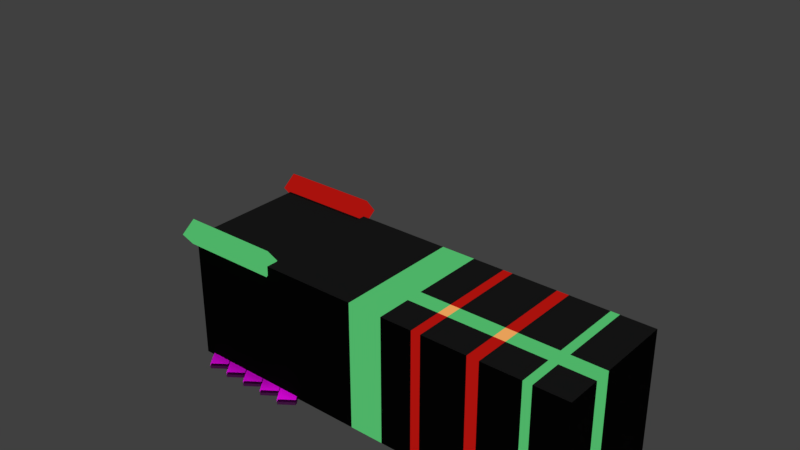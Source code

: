 # Source: room.blend  (saved by Blender 2.79.0; exported with 4.5.12 LTS)
import bpy
from mathutils import Matrix  # noqa: F401  (used for matrix-valued properties, if any)

bpy.ops.wm.read_factory_settings(use_empty=True)
scene = bpy.context.scene
scene.name = 'Scene'

# ---- collections
col_collection_1 = bpy.data.collections.new('Collection 1'); scene.collection.children.link(col_collection_1)
col_collection_2 = bpy.data.collections.new('Collection 2'); scene.collection.children.link(col_collection_2)
col_collection_2.hide_render = True
col_collection_2.hide_viewport = True

# ---- images (referenced by path relative to the original .blend; pixels are not part of the script)
import os
ASSET_DIR = os.environ.get("B2B_ASSET_DIR", "")  # directory of the original .blend (textures are referenced by path, not embedded)
HERE = os.path.dirname(os.path.abspath(__file__))  # packed textures are extracted next to this script under _unpacked/

def load_image(name, relpath, width, height, colorspace="sRGB"):
    """Load a texture the original file referenced (path relative to the .blend, or extracted next to this script)."""
    p = next((c for c in (os.path.join(HERE, relpath), os.path.join(ASSET_DIR, relpath)) if relpath and os.path.exists(c)), "")
    if p:
        img = bpy.data.images.load(p, check_existing=True)
        img.name = name
    else:  # same state as the original file: an image datablock whose file is absent (Cycles renders it pink)
        img = bpy.data.images.new(name, width, height)
        img.source = "FILE"
        img.filepath = "//" + (relpath or name)
    img.colorspace_settings.name = colorspace
    return img
img_wood_plank_007_rough_jpg = load_image('Wood_plank_007_ROUGH.jpg', 'Wood_plank_007_ROUGH.jpg', 1024, 1024, 'Non-Color')
img_wood_plank_007_norm_jpg = load_image('Wood_plank_007_NORM.jpg', 'Wood_plank_007_NORM.jpg', 1024, 1024, 'Non-Color')
img_wood_plank_007_color_jpg = load_image('Wood_plank_007_COLOR.jpg', 'Wood_plank_007_COLOR.jpg', 1024, 1024, 'sRGB')

# ---- materials (node trees are filled in below, after node groups)
mat_material_006 = bpy.data.materials.new('Material.006')
mat_material_006.alpha_threshold = 0.0
mat_material_006.roughness = 0.5
mat_material_004 = bpy.data.materials.new('Material.004')
mat_material_004.alpha_threshold = 0.0
mat_material_004.roughness = 0.5
mat_material_003 = bpy.data.materials.new('Material.003')
mat_material_003.alpha_threshold = 0.0
mat_material_003.roughness = 0.5
mat_material_001 = bpy.data.materials.new('Material.001')
mat_material_001.alpha_threshold = 0.0
mat_material_001.roughness = 0.5
mat_material = bpy.data.materials.new('Material')
mat_material.alpha_threshold = 0.0
mat_material.roughness = 0.5
mat_material_005 = bpy.data.materials.new('Material.005')
mat_material_005.alpha_threshold = 0.0
mat_material_005.roughness = 0.5

# ---- material node trees
mat_material_006.use_nodes = True; mat_material_006.node_tree.nodes.clear()
_N = mat_material_006.node_tree.nodes; _L = mat_material_006.node_tree.links
n0 = _N.new('ShaderNodeBsdfPrincipled'); n0.name = 'Principled BSDF'; n0.location = (6, 392)
n0.width = 150
n0.subsurface_method = 'BURLEY'
n0.inputs[3].default_value = 1.45
n0.inputs[9].default_value = (1.0, 1.0, 1.0)
n1 = _N.new('ShaderNodeTexImage'); n1.name = 'Image Texture.001'; n1.location = (-448, 140)
n1.width = 140
n1.image = img_wood_plank_007_rough_jpg
n2 = _N.new('ShaderNodeTexImage'); n2.name = 'Image Texture.002'; n2.location = (-464, -138)
n2.width = 140
n2.image = img_wood_plank_007_norm_jpg
n3 = _N.new('ShaderNodeNormalMap'); n3.name = 'Normal Map.001'; n3.location = (-1109, 84)
n3.inputs[0].default_value = 1.5
n4 = _N.new('ShaderNodeNormalMap'); n4.name = 'Normal Map.002'; n4.location = (-1109, 84)
n4.inputs[0].default_value = 1.5
n5 = _N.new('ShaderNodeNormalMap'); n5.name = 'Normal Map.003'; n5.location = (-1109, 84)
n5.inputs[0].default_value = 1.5
n6 = _N.new('ShaderNodeNormalMap'); n6.name = 'Normal Map'; n6.location = (-209, -75)
n7 = _N.new('ShaderNodeOutputMaterial'); n7.name = 'Material Output'; n7.location = (617, 343)
n8 = _N.new('ShaderNodeTexImage'); n8.name = 'Image Texture'; n8.location = (-331, 403)
n8.width = 140
n8.image = img_wood_plank_007_color_jpg
n9 = _N.new('ShaderNodeTexImage'); n9.name = 'Image Texture.003'; n9.location = (170, 152)
n9.width = 140
n9.image = img_wood_plank_007_color_jpg
n10 = _N.new('ShaderNodeEmission'); n10.name = 'Emission'; n10.location = (343, 159)
n11 = _N.new('ShaderNodeMixShader'); n11.name = 'Mix Shader'; n11.location = (407, 394)
n11.inputs[0].default_value = 0.3
_L.new(n1.outputs[0], n0.inputs[2])
_L.new(n2.outputs[0], n6.inputs[1])
_L.new(n6.outputs[0], n0.inputs[5])
_L.new(n8.outputs[0], n0.inputs[0])
_L.new(n9.outputs[0], n10.inputs[0])
_L.new(n0.outputs[0], n7.inputs[0])
n7.is_active_output = True
mat_material_004.use_nodes = True; mat_material_004.node_tree.nodes.clear()
_N = mat_material_004.node_tree.nodes; _L = mat_material_004.node_tree.links
n0 = _N.new('ShaderNodeOutputMaterial'); n0.name = 'Material Output'; n0.location = (300, 300)
n1 = _N.new('ShaderNodeEmission'); n1.name = 'Emission'; n1.location = (10, 300)
n1.inputs[0].default_value = (0.3931, 0.005906, 0.004167, 1.0)
_L.new(n1.outputs[0], n0.inputs[0])
n0.is_active_output = True
mat_material_003.use_nodes = True; mat_material_003.node_tree.nodes.clear()
_N = mat_material_003.node_tree.nodes; _L = mat_material_003.node_tree.links
n0 = _N.new('ShaderNodeOutputMaterial'); n0.name = 'Material Output'; n0.location = (300, 300)
n1 = _N.new('ShaderNodeEmission'); n1.name = 'Emission'; n1.location = (10, 300)
n1.inputs[0].default_value = (0.07524, 0.448, 0.135, 1.0)
_L.new(n1.outputs[0], n0.inputs[0])
n0.is_active_output = True
mat_material_001.use_nodes = True; mat_material_001.node_tree.nodes.clear()
_N = mat_material_001.node_tree.nodes; _L = mat_material_001.node_tree.links
n0 = _N.new('ShaderNodeOutputMaterial'); n0.name = 'Material Output'; n0.location = (300, 300)
n1 = _N.new('ShaderNodeBsdfDiffuse'); n1.name = 'Diffuse BSDF'; n1.location = (10, 300)
n1.inputs[0].default_value = (0.01044, 0.01044, 0.01044, 1.0)
n1.inputs[1].default_value = 0.5
_L.new(n1.outputs[0], n0.inputs[0])
n0.is_active_output = True
mat_material.use_nodes = True; mat_material.node_tree.nodes.clear()
_N = mat_material.node_tree.nodes; _L = mat_material.node_tree.links
n0 = _N.new('ShaderNodeOutputMaterial'); n0.name = 'Material Output'; n0.location = (300, 300)
n1 = _N.new('ShaderNodeBsdfGlass'); n1.name = 'Glass BSDF'; n1.location = (23, 313)
n1.distribution = 'BECKMANN'
n1.inputs[1].default_value = 0.4377
n1.inputs[2].default_value = 1.45
_L.new(n1.outputs[0], n0.inputs[0])
n0.is_active_output = True
mat_material_005.use_nodes = True; mat_material_005.node_tree.nodes.clear()
_N = mat_material_005.node_tree.nodes; _L = mat_material_005.node_tree.links
n0 = _N.new('ShaderNodeOutputMaterial'); n0.name = 'Material Output'; n0.location = (300, 300)
n1 = _N.new('ShaderNodeEmission'); n1.name = 'Emission'; n1.location = (10, 300)
n1.inputs[0].default_value = (0.8, 0.3505, 0.09973, 1.0)
_L.new(n1.outputs[0], n0.inputs[0])
n0.is_active_output = True

# ---- world
world_world = bpy.data.worlds.new('World'); scene.world = world_world
world_world.color = (0.05088, 0.05088, 0.05088)
world_world.use_sun_shadow = False
world_world.sun_shadow_jitter_overblur = 0.0
world_world.cycles.sampling_method = 'MANUAL'

# ---- lights
light_hemi = bpy.data.lights.new('Hemi', 'SUN')
light_hemi.transmission_factor = 0.0
light_hemi.use_shadow = False
light_hemi.angle = 0.1993
light_hemi.energy = 1.0
light_hemi.shadow_buffer_clip_start = 0.5
light_hemi.shadow_soft_size = 0.1
light_hemi.shadow_cascade_max_distance = 1000.0
light_hemi.cycles.max_bounces = 874
light_sun = bpy.data.lights.new('Sun', 'SUN')
light_sun.transmission_factor = 0.0
light_sun.angle = 0.1993
light_sun.energy = 1.0
light_sun.shadow_buffer_clip_start = 0.5
light_sun.shadow_soft_size = 0.1
light_sun.shadow_cascade_max_distance = 1000.0

# ---- meshes
me_cube_017 = bpy.data.meshes.new('Cube.017')
me_cube_017.from_pydata([(-1.0, -1.0, -1.0), (-1.0, -1.0, 1.0), (-1.0, 1.0, -1.0), (-1.0, 1.0, 1.0), (1.0, -1.0, -1.0), (1.0, -1.0, 1.0), (1.0, 1.0, -1.0), (1.0, 1.0, 1.0)], [], [(0, 1, 3, 2), (2, 3, 7, 6), (6, 7, 5, 4), (4, 5, 1, 0), (2, 6, 4, 0), (7, 3, 1, 5)])
_uv = me_cube_017.uv_layers.new(name='UVMap')
_uv.uv.foreach_set('vector', [0.3333, 0.6667, 1.291e-07, 0.6667, 0.0, 0.3333, 0.3333, 0.3333, 0.3333, 0.3333, 0.3333, 1.291e-07, 0.6667, 0.0, 0.6667, 0.3333, 0.6667, 0.3333, 0.6667, 0.6667, 0.3333, 0.6667, 0.3333, 0.3333, 1.291e-07, 0.3333, 0.0, 1.291e-07, 0.3333, 0.0, 0.3333, 0.3333, 0.6667, 0.3333, 0.6667, 0.0, 1.0, 2.98e-08, 1.0, 0.3333, 0.3333, 1.0, 6.954e-08, 1.0, 0.0, 0.6667, 0.3333, 0.6667])
me_cube_017.materials.append(mat_material_006)
me_cube_017.use_remesh_preserve_volume = False
me_cube_017.use_remesh_preserve_attributes = False
me_cube_017.use_mirror_vertex_groups = False
me_cube_017.update()
me_cube_016 = bpy.data.meshes.new('Cube.016')
me_cube_016.from_pydata([(-1.0, -1.0, -1.0), (-1.0, -1.0, 1.0), (-1.0, 1.0, -1.0), (-1.0, 1.0, 1.0), (1.0, -1.0, -1.0), (1.0, -1.0, 1.0), (1.0, 1.0, -1.0), (1.0, 1.0, 1.0)], [], [(0, 1, 3, 2), (2, 3, 7, 6), (6, 7, 5, 4), (4, 5, 1, 0), (2, 6, 4, 0), (7, 3, 1, 5)])
_uv = me_cube_016.uv_layers.new(name='UVMap')
_uv.uv.foreach_set('vector', [0.3333, 0.6667, 1.291e-07, 0.6667, 0.0, 0.3333, 0.3333, 0.3333, 0.3333, 0.3333, 0.3333, 1.291e-07, 0.6667, 0.0, 0.6667, 0.3333, 0.6667, 0.3333, 0.6667, 0.6667, 0.3333, 0.6667, 0.3333, 0.3333, 1.291e-07, 0.3333, 0.0, 1.291e-07, 0.3333, 0.0, 0.3333, 0.3333, 0.6667, 0.3333, 0.6667, 0.0, 1.0, 2.98e-08, 1.0, 0.3333, 0.3333, 1.0, 6.954e-08, 1.0, 0.0, 0.6667, 0.3333, 0.6667])
me_cube_016.materials.append(mat_material_006)
me_cube_016.use_remesh_preserve_volume = False
me_cube_016.use_remesh_preserve_attributes = False
me_cube_016.use_mirror_vertex_groups = False
me_cube_016.update()
me_cube_015 = bpy.data.meshes.new('Cube.015')
me_cube_015.from_pydata([(-1.0, -1.0, -1.0), (-1.0, -1.0, 1.0), (-1.0, 1.0, -1.0), (-1.0, 1.0, 1.0), (1.0, -1.0, -1.0), (1.0, -1.0, 1.0), (1.0, 1.0, -1.0), (1.0, 1.0, 1.0)], [], [(0, 1, 3, 2), (2, 3, 7, 6), (6, 7, 5, 4), (4, 5, 1, 0), (2, 6, 4, 0), (7, 3, 1, 5)])
_uv = me_cube_015.uv_layers.new(name='UVMap')
_uv.uv.foreach_set('vector', [0.3333, 0.6667, 1.291e-07, 0.6667, 0.0, 0.3333, 0.3333, 0.3333, 0.3333, 0.3333, 0.3333, 1.291e-07, 0.6667, 0.0, 0.6667, 0.3333, 0.6667, 0.3333, 0.6667, 0.6667, 0.3333, 0.6667, 0.3333, 0.3333, 1.291e-07, 0.3333, 0.0, 1.291e-07, 0.3333, 0.0, 0.3333, 0.3333, 0.6667, 0.3333, 0.6667, 0.0, 1.0, 2.98e-08, 1.0, 0.3333, 0.3333, 1.0, 6.954e-08, 1.0, 0.0, 0.6667, 0.3333, 0.6667])
me_cube_015.materials.append(mat_material_006)
me_cube_015.use_remesh_preserve_volume = False
me_cube_015.use_remesh_preserve_attributes = False
me_cube_015.use_mirror_vertex_groups = False
me_cube_015.update()
me_cube_014 = bpy.data.meshes.new('Cube.014')
me_cube_014.from_pydata([(-1.0, -1.0, -1.0), (-1.0, -1.0, 1.0), (-1.0, 1.0, -1.0), (-1.0, 1.0, 1.0), (1.0, -1.0, -1.0), (1.0, -1.0, 1.0), (1.0, 1.0, -1.0), (1.0, 1.0, 1.0)], [], [(0, 1, 3, 2), (2, 3, 7, 6), (6, 7, 5, 4), (4, 5, 1, 0), (2, 6, 4, 0), (7, 3, 1, 5)])
_uv = me_cube_014.uv_layers.new(name='UVMap')
_uv.uv.foreach_set('vector', [0.3333, 0.6667, 1.291e-07, 0.6667, 0.0, 0.3333, 0.3333, 0.3333, 0.3333, 0.3333, 0.3333, 1.291e-07, 0.6667, 0.0, 0.6667, 0.3333, 0.6667, 0.3333, 0.6667, 0.6667, 0.3333, 0.6667, 0.3333, 0.3333, 1.291e-07, 0.3333, 0.0, 1.291e-07, 0.3333, 0.0, 0.3333, 0.3333, 0.6667, 0.3333, 0.6667, 0.0, 1.0, 2.98e-08, 1.0, 0.3333, 0.3333, 1.0, 6.954e-08, 1.0, 0.0, 0.6667, 0.3333, 0.6667])
me_cube_014.materials.append(mat_material_006)
me_cube_014.use_remesh_preserve_volume = False
me_cube_014.use_remesh_preserve_attributes = False
me_cube_014.use_mirror_vertex_groups = False
me_cube_014.update()
me_cube_013 = bpy.data.meshes.new('Cube.013')
me_cube_013.from_pydata([(-1.0, -1.0, -1.0), (-1.0, -1.0, 1.0), (-1.0, 1.0, -1.0), (-1.0, 1.0, 1.0), (1.0, -1.0, -1.0), (1.0, -1.0, 1.0), (1.0, 1.0, -1.0), (1.0, 1.0, 1.0)], [], [(0, 1, 3, 2), (2, 3, 7, 6), (6, 7, 5, 4), (4, 5, 1, 0), (2, 6, 4, 0), (7, 3, 1, 5)])
_uv = me_cube_013.uv_layers.new(name='UVMap')
_uv.uv.foreach_set('vector', [0.3333, 0.6667, 1.291e-07, 0.6667, 0.0, 0.3333, 0.3333, 0.3333, 0.3333, 0.3333, 0.3333, 1.291e-07, 0.6667, 0.0, 0.6667, 0.3333, 0.6667, 0.3333, 0.6667, 0.6667, 0.3333, 0.6667, 0.3333, 0.3333, 1.291e-07, 0.3333, 0.0, 1.291e-07, 0.3333, 0.0, 0.3333, 0.3333, 0.6667, 0.3333, 0.6667, 0.0, 1.0, 2.98e-08, 1.0, 0.3333, 0.3333, 1.0, 6.954e-08, 1.0, 0.0, 0.6667, 0.3333, 0.6667])
me_cube_013.materials.append(mat_material_006)
me_cube_013.use_remesh_preserve_volume = False
me_cube_013.use_remesh_preserve_attributes = False
me_cube_013.use_mirror_vertex_groups = False
me_cube_013.update()
me_cube_012 = bpy.data.meshes.new('Cube.012')
me_cube_012.from_pydata([(-1.0, -1.0, -1.0), (-1.0, -1.0, 1.0), (-1.0, 1.0, -1.0), (-1.0, 1.0, 1.0), (1.0, -1.0, -1.0), (1.0, -1.0, 1.0), (1.0, 1.0, -1.0), (1.0, 1.0, 1.0)], [], [(0, 1, 3, 2), (2, 3, 7, 6), (6, 7, 5, 4), (4, 5, 1, 0), (2, 6, 4, 0), (7, 3, 1, 5)])
_uv = me_cube_012.uv_layers.new(name='UVMap')
_uv.uv.foreach_set('vector', [0.3333, 0.6667, 1.291e-07, 0.6667, 0.0, 0.3333, 0.3333, 0.3333, 0.3333, 0.3333, 0.3333, 1.291e-07, 0.6667, 0.0, 0.6667, 0.3333, 0.6667, 0.3333, 0.6667, 0.6667, 0.3333, 0.6667, 0.3333, 0.3333, 1.291e-07, 0.3333, 0.0, 1.291e-07, 0.3333, 0.0, 0.3333, 0.3333, 0.6667, 0.3333, 0.6667, 0.0, 1.0, 2.98e-08, 1.0, 0.3333, 0.3333, 1.0, 6.954e-08, 1.0, 0.0, 0.6667, 0.3333, 0.6667])
me_cube_012.materials.append(mat_material_006)
me_cube_012.use_remesh_preserve_volume = False
me_cube_012.use_remesh_preserve_attributes = False
me_cube_012.use_mirror_vertex_groups = False
me_cube_012.update()
me_cube_011 = bpy.data.meshes.new('Cube.011')
me_cube_011.from_pydata([(-1.0, -1.0, -1.0), (-1.0, -1.0, 1.0), (-1.0, 1.0, -1.0), (-1.0, 1.0, 1.0), (1.0, -1.0, -1.0), (1.0, -1.0, 1.0), (1.0, 1.0, -1.0), (1.0, 1.0, 1.0)], [], [(0, 1, 3, 2), (2, 3, 7, 6), (6, 7, 5, 4), (4, 5, 1, 0), (2, 6, 4, 0), (7, 3, 1, 5)])
_uv = me_cube_011.uv_layers.new(name='UVMap')
_uv.uv.foreach_set('vector', [0.3333, 0.6667, 1.291e-07, 0.6667, 0.0, 0.3333, 0.3333, 0.3333, 0.3333, 0.3333, 0.3333, 1.291e-07, 0.6667, 0.0, 0.6667, 0.3333, 0.6667, 0.3333, 0.6667, 0.6667, 0.3333, 0.6667, 0.3333, 0.3333, 1.291e-07, 0.3333, 0.0, 1.291e-07, 0.3333, 0.0, 0.3333, 0.3333, 0.6667, 0.3333, 0.6667, 0.0, 1.0, 2.98e-08, 1.0, 0.3333, 0.3333, 1.0, 6.954e-08, 1.0, 0.0, 0.6667, 0.3333, 0.6667])
me_cube_011.materials.append(mat_material_006)
me_cube_011.use_remesh_preserve_volume = False
me_cube_011.use_remesh_preserve_attributes = False
me_cube_011.use_mirror_vertex_groups = False
me_cube_011.update()
me_cube_009 = bpy.data.meshes.new('Cube.009')
me_cube_009.from_pydata([(-1.0, -1.0, -1.0), (-1.0, -1.0, 1.0), (-1.0, 1.0, -1.0), (-1.0, 1.0, 1.0), (1.0, -1.0, -1.0), (1.0, -1.0, 1.0), (1.0, 1.0, -1.0), (1.0, 1.0, 1.0)], [], [(0, 1, 3, 2), (2, 3, 7, 6), (6, 7, 5, 4), (4, 5, 1, 0), (2, 6, 4, 0), (7, 3, 1, 5)])
me_cube_009.materials.append(mat_material_004)
me_cube_009.use_remesh_preserve_volume = False
me_cube_009.use_remesh_preserve_attributes = False
me_cube_009.use_mirror_vertex_groups = False
me_cube_009.update()
me_cube_008 = bpy.data.meshes.new('Cube.008')
me_cube_008.from_pydata([(-1.0, -1.0, -1.0), (-1.0, -1.0, 1.0), (-1.0, 1.0, -1.0), (-1.0, 1.0, 1.0), (1.0, -1.0, -1.0), (1.0, -1.0, 1.0), (1.0, 1.0, -1.0), (1.0, 1.0, 1.0)], [], [(0, 1, 3, 2), (2, 3, 7, 6), (6, 7, 5, 4), (4, 5, 1, 0), (2, 6, 4, 0), (7, 3, 1, 5)])
me_cube_008.materials.append(mat_material_003)
me_cube_008.use_remesh_preserve_volume = False
me_cube_008.use_remesh_preserve_attributes = False
me_cube_008.use_mirror_vertex_groups = False
me_cube_008.update()
me_cube_007 = bpy.data.meshes.new('Cube.007')
me_cube_007.from_pydata([(-1.0, -1.0, -1.0), (-1.0, -1.0, 1.0), (-1.0, 1.0, -1.0), (-1.0, 1.0, 1.0), (1.0, -1.0, -1.0), (1.0, -1.0, 1.0), (1.0, 1.0, -1.0), (1.0, 1.0, 1.0)], [], [(0, 1, 3, 2), (2, 3, 7, 6), (6, 7, 5, 4), (4, 5, 1, 0), (2, 6, 4, 0), (7, 3, 1, 5)])
_uv = me_cube_007.uv_layers.new(name='UVMap')
_uv.uv.foreach_set('vector', [0.3333, 0.6667, 1.291e-07, 0.6667, 0.0, 0.3333, 0.3333, 0.3333, 0.3333, 0.3333, 0.3333, 1.291e-07, 0.6667, 0.0, 0.6667, 0.3333, 0.6667, 0.3333, 0.6667, 0.6667, 0.3333, 0.6667, 0.3333, 0.3333, 1.291e-07, 0.3333, 0.0, 1.291e-07, 0.3333, 0.0, 0.3333, 0.3333, 0.6667, 0.3333, 0.6667, 0.0, 1.0, 2.98e-08, 1.0, 0.3333, 0.3333, 1.0, 6.954e-08, 1.0, 0.0, 0.6667, 0.3333, 0.6667])
me_cube_007.materials.append(mat_material_006)
me_cube_007.use_remesh_preserve_volume = False
me_cube_007.use_remesh_preserve_attributes = False
me_cube_007.use_mirror_vertex_groups = False
me_cube_007.update()
me_cube_006 = bpy.data.meshes.new('Cube.006')
me_cube_006.from_pydata([(-1.0, -1.0, -1.0), (-1.0, -1.0, 1.0), (-1.0, 1.0, -1.0), (-1.0, 1.0, 1.0), (1.0, -1.0, -1.0), (1.0, -1.0, 1.0), (1.0, 1.0, -1.0), (1.0, 1.0, 1.0)], [], [(0, 1, 3, 2), (2, 3, 7, 6), (6, 7, 5, 4), (4, 5, 1, 0), (2, 6, 4, 0), (7, 3, 1, 5)])
_uv = me_cube_006.uv_layers.new(name='UVMap')
_uv.uv.foreach_set('vector', [0.3333, 0.6667, 1.291e-07, 0.6667, 0.0, 0.3333, 0.3333, 0.3333, 0.3333, 0.3333, 0.3333, 1.291e-07, 0.6667, 0.0, 0.6667, 0.3333, 0.6667, 0.3333, 0.6667, 0.6667, 0.3333, 0.6667, 0.3333, 0.3333, 1.291e-07, 0.3333, 0.0, 1.291e-07, 0.3333, 0.0, 0.3333, 0.3333, 0.6667, 0.3333, 0.6667, 0.0, 1.0, 2.98e-08, 1.0, 0.3333, 0.3333, 1.0, 6.954e-08, 1.0, 0.0, 0.6667, 0.3333, 0.6667])
me_cube_006.materials.append(mat_material_006)
me_cube_006.use_remesh_preserve_volume = False
me_cube_006.use_remesh_preserve_attributes = False
me_cube_006.use_mirror_vertex_groups = False
me_cube_006.update()
me_cube_005 = bpy.data.meshes.new('Cube.005')
me_cube_005.from_pydata([(-1.0, -1.0, -1.0), (-1.0, -1.0, 1.0), (-1.0, 1.0, -1.0), (-1.0, 1.0, 1.0), (1.0, -1.0, -1.0), (1.0, -1.0, 1.0), (1.0, 1.0, -1.0), (1.0, 1.0, 1.0)], [], [(0, 1, 3, 2), (2, 3, 7, 6), (6, 7, 5, 4), (4, 5, 1, 0), (2, 6, 4, 0), (7, 3, 1, 5)])
_uv = me_cube_005.uv_layers.new(name='UVMap')
_uv.uv.foreach_set('vector', [0.3333, 0.6667, 1.291e-07, 0.6667, 0.0, 0.3333, 0.3333, 0.3333, 0.3333, 0.3333, 0.3333, 1.291e-07, 0.6667, 0.0, 0.6667, 0.3333, 0.6667, 0.3333, 0.6667, 0.6667, 0.3333, 0.6667, 0.3333, 0.3333, 1.291e-07, 0.3333, 0.0, 1.291e-07, 0.3333, 0.0, 0.3333, 0.3333, 0.6667, 0.3333, 0.6667, 0.0, 1.0, 2.98e-08, 1.0, 0.3333, 0.3333, 1.0, 6.954e-08, 1.0, 0.0, 0.6667, 0.3333, 0.6667])
me_cube_005.materials.append(mat_material_006)
me_cube_005.use_remesh_preserve_volume = False
me_cube_005.use_remesh_preserve_attributes = False
me_cube_005.use_mirror_vertex_groups = False
me_cube_005.update()
me_cube_004 = bpy.data.meshes.new('Cube.004')
me_cube_004.from_pydata([(-1.0, -1.0, -1.0), (-1.0, -1.0, 1.0), (-1.0, 1.0, -1.0), (-1.0, 1.0, 1.0), (1.0, -1.0, -1.0), (1.0, -1.0, 1.0), (1.0, 1.0, -1.0), (1.0, 1.0, 1.0)], [], [(0, 1, 3, 2), (2, 3, 7, 6), (6, 7, 5, 4), (4, 5, 1, 0), (2, 6, 4, 0), (7, 3, 1, 5)])
_uv = me_cube_004.uv_layers.new(name='UVMap')
_uv.uv.foreach_set('vector', [0.3333, 0.6667, 1.291e-07, 0.6667, 0.0, 0.3333, 0.3333, 0.3333, 0.3333, 0.3333, 0.3333, 1.291e-07, 0.6667, 0.0, 0.6667, 0.3333, 0.6667, 0.3333, 0.6667, 0.6667, 0.3333, 0.6667, 0.3333, 0.3333, 1.291e-07, 0.3333, 0.0, 1.291e-07, 0.3333, 0.0, 0.3333, 0.3333, 0.6667, 0.3333, 0.6667, 0.0, 1.0, 2.98e-08, 1.0, 0.3333, 0.3333, 1.0, 6.954e-08, 1.0, 0.0, 0.6667, 0.3333, 0.6667])
me_cube_004.materials.append(mat_material_006)
me_cube_004.use_remesh_preserve_volume = False
me_cube_004.use_remesh_preserve_attributes = False
me_cube_004.use_mirror_vertex_groups = False
me_cube_004.update()
me_cube_003 = bpy.data.meshes.new('Cube.003')
me_cube_003.from_pydata([(-1.0, -1.0, -1.0), (-1.0, -1.0, 1.0), (-1.0, 1.0, -1.0), (-1.0, 1.0, 1.0), (1.0, -1.0, -1.0), (1.0, -1.0, 1.0), (1.0, 1.0, -1.0), (1.0, 1.0, 1.0)], [], [(0, 1, 3, 2), (2, 3, 7, 6), (6, 7, 5, 4), (4, 5, 1, 0), (2, 6, 4, 0), (7, 3, 1, 5)])
_uv = me_cube_003.uv_layers.new(name='UVMap')
_uv.uv.foreach_set('vector', [0.3333, 0.6667, 1.291e-07, 0.6667, 0.0, 0.3333, 0.3333, 0.3333, 0.3333, 0.3333, 0.3333, 1.291e-07, 0.6667, 0.0, 0.6667, 0.3333, 0.6667, 0.3333, 0.6667, 0.6667, 0.3333, 0.6667, 0.3333, 0.3333, 1.291e-07, 0.3333, 0.0, 1.291e-07, 0.3333, 0.0, 0.3333, 0.3333, 0.6667, 0.3333, 0.6667, 0.0, 1.0, 2.98e-08, 1.0, 0.3333, 0.3333, 1.0, 6.954e-08, 1.0, 0.0, 0.6667, 0.3333, 0.6667])
me_cube_003.materials.append(mat_material_006)
me_cube_003.use_remesh_preserve_volume = False
me_cube_003.use_remesh_preserve_attributes = False
me_cube_003.use_mirror_vertex_groups = False
me_cube_003.update()
me_cube_002 = bpy.data.meshes.new('Cube.002')
me_cube_002.from_pydata([(-1.0, -1.0, -1.0), (-1.0, -1.0, 1.0), (-1.0, 1.0, -1.0), (-1.0, 1.0, 1.0), (1.0, -1.0, -1.0), (1.0, -1.0, 1.0), (1.0, 1.0, -1.0), (1.0, 1.0, 1.0)], [], [(0, 1, 3, 2), (2, 3, 7, 6), (6, 7, 5, 4), (4, 5, 1, 0), (2, 6, 4, 0), (7, 3, 1, 5)])
_uv = me_cube_002.uv_layers.new(name='UVMap')
_uv.uv.foreach_set('vector', [0.3333, 0.6667, 1.291e-07, 0.6667, 0.0, 0.3333, 0.3333, 0.3333, 0.3333, 0.3333, 0.3333, 1.291e-07, 0.6667, 0.0, 0.6667, 0.3333, 0.6667, 0.3333, 0.6667, 0.6667, 0.3333, 0.6667, 0.3333, 0.3333, 1.291e-07, 0.3333, 0.0, 1.291e-07, 0.3333, 0.0, 0.3333, 0.3333, 0.6667, 0.3333, 0.6667, 0.0, 1.0, 2.98e-08, 1.0, 0.3333, 0.3333, 1.0, 6.954e-08, 1.0, 0.0, 0.6667, 0.3333, 0.6667])
me_cube_002.materials.append(mat_material_006)
me_cube_002.use_remesh_preserve_volume = False
me_cube_002.use_remesh_preserve_attributes = False
me_cube_002.use_mirror_vertex_groups = False
me_cube_002.update()
me_cube = bpy.data.meshes.new('Cube')
me_cube.from_pydata([(-1.0, -1.0, -1.0), (-1.0, -1.0, 1.0), (-1.0, 1.0, -1.0), (-1.0, 1.0, 1.0), (1.0, -1.0, -1.0), (1.0, -1.0, 1.0), (1.0, 1.0, -1.0), (1.0, 1.0, 1.0)], [], [(0, 1, 3, 2), (2, 3, 7, 6), (6, 7, 5, 4), (4, 5, 1, 0), (2, 6, 4, 0), (7, 3, 1, 5)])
_uv = me_cube.uv_layers.new(name='UVMap')
_uv.uv.foreach_set('vector', [0.3333, 0.6667, 1.291e-07, 0.6667, 0.0, 0.3333, 0.3333, 0.3333, 0.3333, 0.3333, 0.3333, 1.291e-07, 0.6667, 0.0, 0.6667, 0.3333, 0.6667, 0.3333, 0.6667, 0.6667, 0.3333, 0.6667, 0.3333, 0.3333, 1.291e-07, 0.3333, 0.0, 1.291e-07, 0.3333, 0.0, 0.3333, 0.3333, 0.6667, 0.3333, 0.6667, 0.0, 1.0, 2.98e-08, 1.0, 0.3333, 0.3333, 1.0, 6.954e-08, 1.0, 0.0, 0.6667, 0.3333, 0.6667])
me_cube.materials.append(mat_material_006)
me_cube.use_remesh_preserve_volume = False
me_cube.use_remesh_preserve_attributes = False
me_cube.use_mirror_vertex_groups = False
me_cube.update()
me_cube_001 = bpy.data.meshes.new('Cube.001')
me_cube_001.from_pydata([(-1.0, -1.0, -1.0), (-1.0, -1.0, 1.0), (-1.0, 1.0, -1.0), (-1.0, 1.0, 1.0), (1.0, -1.0, -1.0), (1.0, -1.0, 1.0), (1.0, 1.0, -1.0), (1.0, 1.0, 1.0), (1.096, -1.0, -1.0), (1.096, -1.0, 1.0), (1.096, 1.0, -1.0), (1.096, 1.0, 1.0), (5.336, -1.0, -1.0), (5.336, -1.0, 1.0), (5.336, 1.0, -1.0), (5.336, 1.0, 1.0), (4.044, -1.0, -1.0), (4.044, -1.0, 1.0), (4.044, 1.0, -1.0), (4.044, 1.0, 1.0), (3.859, -1.0, -1.0), (3.859, 1.0, -1.0), (3.859, -1.0, 1.0), (3.859, 1.0, 1.0), (2.495, -1.0, -1.0), (2.495, 1.0, -1.0), (2.495, -1.0, 1.0), (2.495, 1.0, 1.0), (1.952, -1.0, -1.0), (1.952, 1.0, -1.0), (1.952, -1.0, 1.0), (1.952, 1.0, 1.0), (5.336, -0.4518, -1.0), (5.336, -0.4518, 1.0), (4.044, -0.4518, 1.0), (4.044, -0.4518, -1.0), (3.859, -0.4518, -1.0), (3.859, -0.4518, 1.0), (2.495, -0.4518, 1.0), (2.495, -0.4518, -1.0), (1.952, -0.4518, -1.0), (1.952, -0.4518, 1.0), (5.336, -0.1859, -1.0), (4.044, -0.1859, -1.0), (3.859, -0.1859, -1.0), (2.495, -0.1859, -1.0), (1.952, -0.1859, -1.0), (5.336, -0.1859, 1.0), (4.044, -0.1859, 1.0), (3.859, -0.1859, 1.0), (2.495, -0.1859, 1.0), (1.952, -0.1859, 1.0), (2.995, -1.0, 1.0), (2.995, 1.0, 1.0), (2.995, -1.0, -1.0), (2.995, 1.0, -1.0), (2.995, -0.4518, 1.0), (2.995, -0.4518, -1.0), (2.995, -0.1859, -1.0), (2.995, -0.1859, 1.0), (3.145, -1.0, 1.0), (3.145, 1.0, 1.0), (3.145, -0.4518, 1.0), (3.145, -0.4518, -1.0), (3.145, -0.1859, -1.0), (3.145, -0.1859, 1.0), (3.145, -1.0, -1.0), (3.145, 1.0, -1.0), (4.805, -1.0, 1.0), (4.805, 1.0, 1.0), (4.805, -1.0, -1.0), (4.805, 1.0, -1.0), (4.805, -0.4518, 1.0), (4.805, -0.4518, -1.0), (4.805, -0.1859, -1.0), (4.805, -0.1859, 1.0), (4.669, -1.0, -1.0), (4.669, 1.0, -1.0), (4.669, -1.0, 1.0), (4.669, 1.0, 1.0), (4.669, -0.4518, 1.0), (4.669, -0.4518, -1.0), (4.669, -0.1859, -1.0), (4.669, -0.1859, 1.0)], [], [(0, 2, 3, 1), (2, 6, 7, 3), (4, 0, 1, 5), (2, 0, 4, 6), (7, 5, 1, 3), (5, 7, 11, 9), (7, 6, 10, 11), (4, 5, 9, 8), (6, 4, 8, 10), (70, 68, 13, 12), (73, 70, 12, 32), (75, 69, 15, 47), (69, 71, 14, 15), (32, 12, 13, 33), (11, 9, 8, 10), (7, 6, 4, 5), (23, 21, 18, 19), (49, 23, 19, 48), (36, 20, 16, 35), (20, 22, 17, 16), (66, 60, 22, 20), (63, 66, 20, 36), (65, 61, 23, 49), (61, 67, 21, 23), (31, 29, 25, 27), (51, 31, 27, 50), (40, 28, 24, 39), (28, 30, 26, 24), (8, 9, 30, 28), (10, 8, 28, 40, 46, 29), (9, 11, 31, 51, 41, 30), (11, 10, 29, 31), (46, 40, 39, 45), (30, 41, 38, 26), (60, 62, 37, 22), (64, 63, 36, 44), (44, 36, 35, 43), (22, 37, 34, 17), (42, 32, 33, 47), (68, 72, 33, 13), (74, 73, 32, 42), (71, 74, 42, 14), (14, 42, 47, 15), (21, 44, 43, 18), (67, 64, 44, 21), (29, 46, 45, 25), (41, 51, 50, 38), (62, 65, 49, 37), (37, 49, 48, 34), (72, 75, 47, 33), (38, 50, 59, 56), (25, 45, 58, 55), (45, 39, 57, 58), (26, 38, 56, 52), (27, 25, 55, 53), (50, 27, 53, 59), (39, 24, 54, 57), (24, 26, 52, 54), (56, 59, 65, 62), (55, 58, 64, 67), (58, 57, 63, 64), (52, 56, 62, 60), (53, 55, 67, 61), (59, 53, 61, 65), (57, 54, 66, 63), (54, 52, 60, 66), (80, 83, 75, 72), (77, 82, 74, 71), (82, 81, 73, 74), (78, 80, 72, 68), (79, 77, 71, 69), (83, 79, 69, 75), (81, 76, 70, 73), (76, 78, 68, 70), (16, 17, 78, 76), (35, 16, 76, 81), (48, 19, 79, 83), (19, 18, 77, 79), (17, 34, 80, 78), (43, 35, 81, 82), (18, 43, 82, 77), (34, 48, 83, 80)])
me_cube_001.polygons.foreach_set('material_index', [0, 0, 0, 0, 0, 0, 0, 0, 0, 0, 0, 0, 0, 0, 1, 1, 3, 3, 3, 3, 0, 0, 0, 0, 2, 2, 2, 2, 0, 0, 0, 0, 2, 2, 0, 2, 4, 3, 2, 0, 2, 0, 0, 3, 0, 2, 2, 2, 4, 2, 2, 0, 2, 0, 0, 0, 0, 0, 4, 3, 4, 3, 3, 3, 3, 3, 2, 2, 2, 2, 2, 2, 2, 2, 0, 0, 0, 0, 0, 2, 0, 2])
_uv = me_cube_001.uv_layers.new(name='UVMap')
_uv.uv.foreach_set('vector', [0.25, 0.7601, 0.5, 0.7601, 0.5, 1.0, 0.25, 1.0, 0.5, 0.0, 0.5, 0.2399, 0.25, 0.2399, 0.25, 2.86e-08, 0.75, 0.5201, 0.75, 0.7601, 0.5, 0.7601, 0.5, 0.5201, 0.25, 0.7601, 3.576e-07, 0.7601, 2.384e-07, 0.5201, 0.25, 0.5201, 0.75, 0.5201, 1.0, 0.5201, 1.0, 0.7601, 0.75, 0.7601, 1.0, 0.5201, 0.75, 0.5201, 0.75, 0.5086, 1.0, 0.5086, 0.25, 0.2399, 0.5, 0.2399, 0.5, 0.2515, 0.25, 0.2515, 0.75, 0.5201, 0.5, 0.5201, 0.5, 0.5086, 0.75, 0.5086, 0.25, 0.5201, 2.384e-07, 0.5201, 2.235e-07, 0.5086, 0.25, 0.5086, 0.75, 0.06368, 0.5, 0.06368, 0.5, 0.0, 0.75, 0.0, 0.06852, 0.06368, 1.49e-08, 0.06368, 0.0, 1.144e-07, 0.06852, 5.72e-08, 0.8982, 0.06368, 0.75, 0.06368, 0.75, 0.0, 0.8982, 0.0, 0.25, 0.6964, 0.5, 0.6964, 0.5, 0.7601, 0.25, 0.7601, 0.25, 0.9342, 0.25, 1.0, 9.686e-08, 1.0, 5.96e-08, 0.9342, 1.0, 0.7601, 1.0, 1.0, 0.75, 1.0, 0.75, 0.7601, 0.5, 0.7601, 0.75, 0.7601, 0.75, 1.0, 0.5, 1.0, 0.25, 0.5829, 0.5, 0.5829, 0.5, 0.6051, 0.25, 0.6051, 0.8982, 0.1772, 0.75, 0.1772, 0.75, 0.155, 0.8982, 0.155, 0.06852, 0.1772, 7.451e-08, 0.1772, 5.96e-08, 0.155, 0.06852, 0.155, 0.75, 0.1772, 0.5, 0.1772, 0.5, 0.155, 0.75, 0.155, 0.75, 0.2628, 0.5, 0.2628, 0.5, 0.1772, 0.75, 0.1772, 0.06852, 0.2628, 1.192e-07, 0.2628, 7.451e-08, 0.1772, 0.06852, 0.1772, 0.8982, 0.2628, 0.75, 0.2628, 0.75, 0.1772, 0.8982, 0.1772, 0.25, 0.4973, 0.5, 0.4973, 0.5, 0.5829, 0.25, 0.5829, 0.25, 0.3542, 0.5, 0.3542, 0.5, 0.4193, 0.25, 0.4193, 0.8982, 0.4059, 0.75, 0.4059, 0.75, 0.3408, 0.8982, 0.3408, 0.06852, 0.4059, 1.937e-07, 0.4059, 1.49e-07, 0.3408, 0.06852, 0.3408, 0.75, 0.4059, 0.5, 0.4059, 0.5, 0.3408, 0.75, 0.3408, 0.75, 0.5086, 0.5, 0.5086, 0.5, 0.4059, 0.75, 0.4059, 0.25, 0.5086, 2.235e-07, 0.5086, 1.937e-07, 0.4059, 0.06852, 0.4059, 0.1018, 0.4059, 0.25, 0.4059, 1.0, 0.5086, 0.75, 0.5086, 0.75, 0.4059, 0.8982, 0.4059, 0.9315, 0.4059, 1.0, 0.4059, 0.25, 0.2515, 0.5, 0.2515, 0.5, 0.3542, 0.25, 0.3542, 0.1018, 0.4059, 0.06852, 0.4059, 0.06852, 0.3408, 0.1018, 0.3408, 1.0, 0.4059, 0.9315, 0.4059, 0.9315, 0.3408, 1.0, 0.3408, 1.0, 0.2628, 0.9315, 0.2628, 0.9315, 0.1772, 1.0, 0.1772, 0.1018, 0.2628, 0.06852, 0.2628, 0.06852, 0.1772, 0.1018, 0.1772, 0.1018, 0.1772, 0.06852, 0.1772, 0.06852, 0.155, 0.1018, 0.155, 1.0, 0.1772, 0.9315, 0.1772, 0.9315, 0.155, 1.0, 0.155, 0.25, 0.9023, 0.25, 0.9342, 5.96e-08, 0.9342, 5.96e-08, 0.9023, 1.0, 0.06368, 0.9315, 0.06368, 0.9315, 0.0, 1.0, 0.0, 0.1018, 0.06368, 0.06852, 0.06368, 0.06852, 5.72e-08, 0.1018, 5.72e-08, 0.25, 0.06368, 0.1018, 0.06368, 0.1018, 5.72e-08, 0.25, 0.0, 0.25, 0.7601, 0.25, 0.9023, 5.96e-08, 0.9023, 0.0, 0.7601, 0.25, 0.1772, 0.1018, 0.1772, 0.1018, 0.155, 0.25, 0.155, 0.25, 0.2628, 0.1018, 0.2628, 0.1018, 0.1772, 0.25, 0.1772, 0.25, 0.4059, 0.1018, 0.4059, 0.1018, 0.3408, 0.25, 0.3408, 0.9315, 0.4059, 0.8982, 0.4059, 0.8982, 0.3408, 0.9315, 0.3408, 0.9315, 0.2628, 0.8982, 0.2628, 0.8982, 0.1772, 0.9315, 0.1772, 0.9315, 0.1772, 0.8982, 0.1772, 0.8982, 0.155, 0.9315, 0.155, 0.9315, 0.06368, 0.8982, 0.06368, 0.8982, 0.0, 0.9315, 0.0, 0.9315, 0.3408, 0.8982, 0.3408, 0.8982, 0.2808, 0.9315, 0.2808, 0.25, 0.3408, 0.1018, 0.3408, 0.1018, 0.2808, 0.25, 0.2808, 0.1018, 0.3408, 0.06852, 0.3408, 0.06852, 0.2808, 0.1018, 0.2808, 1.0, 0.3408, 0.9315, 0.3408, 0.9315, 0.2808, 1.0, 0.2808, 0.25, 0.4193, 0.5, 0.4193, 0.5, 0.4792, 0.25, 0.4792, 0.8982, 0.3408, 0.75, 0.3408, 0.75, 0.2808, 0.8982, 0.2808, 0.06852, 0.3408, 1.49e-07, 0.3408, 1.192e-07, 0.2808, 0.06852, 0.2808, 0.75, 0.3408, 0.5, 0.3408, 0.5, 0.2808, 0.75, 0.2808, 0.9315, 0.2808, 0.8982, 0.2808, 0.8982, 0.2628, 0.9315, 0.2628, 0.25, 0.2808, 0.1018, 0.2808, 0.1018, 0.2628, 0.25, 0.2628, 0.1018, 0.2808, 0.06852, 0.2808, 0.06852, 0.2628, 0.1018, 0.2628, 1.0, 0.2808, 0.9315, 0.2808, 0.9315, 0.2628, 1.0, 0.2628, 0.25, 0.4792, 0.5, 0.4792, 0.5, 0.4973, 0.25, 0.4973, 0.8982, 0.2808, 0.75, 0.2808, 0.75, 0.2628, 0.8982, 0.2628, 0.06852, 0.2808, 1.192e-07, 0.2808, 1.192e-07, 0.2628, 0.06852, 0.2628, 0.75, 0.2808, 0.5, 0.2808, 0.5, 0.2628, 0.75, 0.2628, 0.9315, 0.07993, 0.8982, 0.07993, 0.8982, 0.06368, 0.9315, 0.06368, 0.25, 0.07993, 0.1018, 0.07993, 0.1018, 0.06368, 0.25, 0.06368, 0.1018, 0.07993, 0.06852, 0.07993, 0.06852, 0.06368, 0.1018, 0.06368, 1.0, 0.07993, 0.9315, 0.07993, 0.9315, 0.06368, 1.0, 0.06368, 0.25, 0.6801, 0.5, 0.6801, 0.5, 0.6964, 0.25, 0.6964, 0.8982, 0.07993, 0.75, 0.07993, 0.75, 0.06368, 0.8982, 0.06368, 0.06852, 0.07993, 2.98e-08, 0.07993, 1.49e-08, 0.06368, 0.06852, 0.06368, 0.75, 0.07993, 0.5, 0.07993, 0.5, 0.06368, 0.75, 0.06368, 0.75, 0.155, 0.5, 0.155, 0.5, 0.07993, 0.75, 0.07993, 0.06852, 0.155, 5.96e-08, 0.155, 2.98e-08, 0.07993, 0.06852, 0.07993, 0.8982, 0.155, 0.75, 0.155, 0.75, 0.07993, 0.8982, 0.07993, 0.25, 0.6051, 0.5, 0.6051, 0.5, 0.6801, 0.25, 0.6801, 1.0, 0.155, 0.9315, 0.155, 0.9315, 0.07993, 1.0, 0.07993, 0.1018, 0.155, 0.06852, 0.155, 0.06852, 0.07993, 0.1018, 0.07993, 0.25, 0.155, 0.1018, 0.155, 0.1018, 0.07993, 0.25, 0.07993, 0.9315, 0.155, 0.8982, 0.155, 0.8982, 0.07993, 0.9315, 0.07993])
me_cube_001.materials.append(mat_material_001)
me_cube_001.materials.append(mat_material)
me_cube_001.materials.append(mat_material_003)
me_cube_001.materials.append(mat_material_004)
me_cube_001.materials.append(mat_material_005)
me_cube_001.use_remesh_preserve_volume = False
me_cube_001.use_remesh_preserve_attributes = False
me_cube_001.use_mirror_vertex_groups = False
me_cube_001.update()
me_cylinder = bpy.data.meshes.new('Cylinder')
me_cylinder.from_pydata([(2.426e-08, 0.547, -0.547), (2.426e-08, 0.547, 0.547), (0.1067, 0.5365, -0.547), (0.1067, 0.5365, 0.547), (0.2093, 0.5054, -0.547), (0.2093, 0.5054, 0.547), (0.3039, 0.4548, -0.547), (0.3039, 0.4548, 0.547), (0.3868, 0.3868, -0.547), (0.3868, 0.3868, 0.547), (0.4548, 0.3039, -0.547), (0.4548, 0.3039, 0.547), (0.5054, 0.2093, -0.547), (0.5054, 0.2093, 0.547), (0.5365, 0.1067, -0.547), (0.5365, 0.1067, 0.547), (0.547, 1.856e-07, -0.547), (0.547, 1.856e-07, 0.547), (0.5365, -0.1067, -0.547), (0.5365, -0.1067, 0.547), (0.5054, -0.2093, -0.547), (0.5054, -0.2093, 0.547), (0.4548, -0.3039, -0.547), (0.4548, -0.3039, 0.547), (0.3868, -0.3868, -0.547), (0.3868, -0.3868, 0.547), (0.3039, -0.4548, -0.547), (0.3039, -0.4548, 0.547), (0.2093, -0.5054, -0.547), (0.2093, -0.5054, 0.547), (0.1067, -0.5365, -0.547), (0.1067, -0.5365, 0.547), (-1.54e-07, -0.547, -0.547), (-1.54e-07, -0.547, 0.547), (-0.1067, -0.5365, -0.547), (-0.1067, -0.5365, 0.547), (-0.2093, -0.5054, -0.547), (-0.2093, -0.5054, 0.547), (-0.3039, -0.4548, -0.547), (-0.3039, -0.4548, 0.547), (-0.3868, -0.3868, -0.547), (-0.3868, -0.3868, 0.547), (-0.4548, -0.3039, -0.547), (-0.4548, -0.3039, 0.547), (-0.5054, -0.2093, -0.547), (-0.5054, -0.2093, 0.547), (-0.5365, -0.1067, -0.547), (-0.5365, -0.1067, 0.547), (-0.547, 6.725e-07, -0.547), (-0.547, 6.725e-07, 0.547), (-0.5365, 0.1067, -0.547), (-0.5365, 0.1067, 0.547), (-0.5054, 0.2093, -0.547), (-0.5054, 0.2093, 0.547), (-0.4548, 0.3039, -0.547), (-0.4548, 0.3039, 0.547), (-0.3868, 0.3868, -0.547), (-0.3868, 0.3868, 0.547), (-0.3039, 0.4548, -0.547), (-0.3039, 0.4548, 0.547), (-0.2093, 0.5054, -0.547), (-0.2093, 0.5054, 0.547), (-0.1067, 0.5365, -0.547), (-0.1067, 0.5365, 0.547), (0.1375, 0.5163, 1.49), (0.03157, 0.533, 1.492), (0.2381, 0.4798, 1.484), (0.3296, 0.4248, 1.474), (0.4084, 0.3535, 1.46), (0.4715, 0.2686, 1.442), (0.5165, 0.1734, 1.422), (0.5417, 0.07155, 1.4), (0.546, -0.03308, 1.377), (0.5293, -0.1364, 1.353), (0.4923, -0.2346, 1.331), (0.4364, -0.3237, 1.31), (0.3637, -0.4003, 1.292), (0.2771, -0.4616, 1.277), (0.1798, -0.5051, 1.265), (0.07555, -0.5293, 1.258), (-0.03157, -0.533, 1.255), (-0.1375, -0.5163, 1.256), (-0.2381, -0.4798, 1.262), (-0.3296, -0.4248, 1.273), (-0.4084, -0.3535, 1.287), (-0.4715, -0.2686, 1.305), (-0.5165, -0.1734, 1.325), (-0.5417, -0.07155, 1.347), (-0.546, 0.03308, 1.37), (-0.5293, 0.1364, 1.393), (-0.4923, 0.2346, 1.416), (-0.4364, 0.3237, 1.436), (-0.3637, 0.4003, 1.455), (-0.2771, 0.4616, 1.47), (-0.1798, 0.5051, 1.482), (-0.07555, 0.5293, 1.489), (0.03699, 0.1385, 2.752), (-0.05736, 0.1422, 2.752), (0.1288, 0.1169, 2.756), (0.2146, 0.07813, 2.764), (0.291, 0.02381, 2.775), (0.3551, -0.04403, 2.79), (0.4044, -0.1228, 2.806), (0.4371, -0.2094, 2.825), (0.4519, -0.3005, 2.845), (0.4482, -0.3927, 2.865), (0.4262, -0.4824, 2.884), (0.3867, -0.5662, 2.903), (0.3312, -0.6408, 2.919), (0.2619, -0.7034, 2.933), (0.1814, -0.7515, 2.944), (0.09278, -0.7833, 2.952), (-0.0004765, -0.7977, 2.955), (-0.09483, -0.7939, 2.955), (-0.1866, -0.7723, 2.951), (-0.2724, -0.7335, 2.943), (-0.3488, -0.6792, 2.932), (-0.4129, -0.6114, 2.917), (-0.4622, -0.5327, 2.901), (-0.4949, -0.446, 2.882), (-0.5097, -0.3549, 2.862), (-0.506, -0.2627, 2.842), (-0.484, -0.173, 2.823), (-0.4445, -0.08921, 2.804), (-0.389, -0.01462, 2.788), (-0.3197, 0.04794, 2.774), (-0.2392, 0.09607, 2.763), (-0.1506, 0.1279, 2.756), (0.03032, 0.3415, 4.227), (-0.04148, 0.3443, 4.226), (0.1002, 0.325, 4.23), (0.1655, 0.2955, 4.236), (0.2236, 0.2542, 4.244), (0.2724, 0.2026, 4.255), (0.3099, 0.1426, 4.268), (0.3348, 0.07673, 4.282), (0.3461, 0.007352, 4.297), (0.3433, -0.06282, 4.312), (0.3265, -0.1311, 4.327), (0.2964, -0.1948, 4.341), (0.2542, -0.2516, 4.354), (0.2014, -0.2992, 4.364), (0.1402, -0.3358, 4.373), (0.07278, -0.3601, 4.378), (0.001807, -0.371, 4.381), (-0.06999, -0.3681, 4.381), (-0.1399, -0.3517, 4.378), (-0.2051, -0.3222, 4.372), (-0.2633, -0.2808, 4.363), (-0.3121, -0.2292, 4.352), (-0.3496, -0.1693, 4.34), (-0.3745, -0.1034, 4.325), (-0.3857, -0.03401, 4.311), (-0.3829, 0.03616, 4.295), (-0.3662, 0.1044, 4.28), (-0.3361, 0.1682, 4.266), (-0.2939, 0.2249, 4.254), (-0.2411, 0.2725, 4.243), (-0.1799, 0.3092, 4.235), (-0.1125, 0.3334, 4.229)], [], [(0, 1, 3, 2), (2, 3, 5, 4), (4, 5, 7, 6), (6, 7, 9, 8), (8, 9, 11, 10), (10, 11, 13, 12), (12, 13, 15, 14), (14, 15, 17, 16), (16, 17, 19, 18), (18, 19, 21, 20), (20, 21, 23, 22), (22, 23, 25, 24), (24, 25, 27, 26), (26, 27, 29, 28), (28, 29, 31, 30), (30, 31, 33, 32), (32, 33, 35, 34), (34, 35, 37, 36), (36, 37, 39, 38), (38, 39, 41, 40), (40, 41, 43, 42), (42, 43, 45, 44), (44, 45, 47, 46), (46, 47, 49, 48), (48, 49, 51, 50), (50, 51, 53, 52), (52, 53, 55, 54), (54, 55, 57, 56), (56, 57, 59, 58), (58, 59, 61, 60), (35, 33, 80, 81), (60, 61, 63, 62), (62, 63, 1, 0), (0, 2, 4, 6, 8, 10, 12, 14, 16, 18, 20, 22, 24, 26, 28, 30, 32, 34, 36, 38, 40, 42, 44, 46, 48, 50, 52, 54, 56, 58, 60, 62), (86, 85, 117, 118), (53, 51, 89, 90), (9, 7, 67, 68), (27, 25, 76, 77), (45, 43, 85, 86), (63, 61, 94, 95), (19, 17, 72, 73), (37, 35, 81, 82), (55, 53, 90, 91), (11, 9, 68, 69), (29, 27, 77, 78), (47, 45, 86, 87), (3, 1, 65, 64), (1, 63, 95, 65), (21, 19, 73, 74), (39, 37, 82, 83), (57, 55, 91, 92), (13, 11, 69, 70), (31, 29, 78, 79), (49, 47, 87, 88), (5, 3, 64, 66), (23, 21, 74, 75), (41, 39, 83, 84), (59, 57, 92, 93), (15, 13, 70, 71), (33, 31, 79, 80), (51, 49, 88, 89), (7, 5, 66, 67), (25, 23, 75, 76), (43, 41, 84, 85), (61, 59, 93, 94), (17, 15, 71, 72), (121, 120, 152, 153), (73, 72, 104, 105), (87, 86, 118, 119), (74, 73, 105, 106), (88, 87, 119, 120), (75, 74, 106, 107), (89, 88, 120, 121), (76, 75, 107, 108), (90, 89, 121, 122), (77, 76, 108, 109), (91, 90, 122, 123), (78, 77, 109, 110), (64, 65, 97, 96), (92, 91, 123, 124), (79, 78, 110, 111), (66, 64, 96, 98), (93, 92, 124, 125), (80, 79, 111, 112), (67, 66, 98, 99), (94, 93, 125, 126), (81, 80, 112, 113), (68, 67, 99, 100), (95, 94, 126, 127), (82, 81, 113, 114), (69, 68, 100, 101), (65, 95, 127, 97), (83, 82, 114, 115), (70, 69, 101, 102), (84, 83, 115, 116), (71, 70, 102, 103), (85, 84, 116, 117), (72, 71, 103, 104), (128, 129, 159, 158, 157, 156, 155, 154, 153, 152, 151, 150, 149, 148, 147, 146, 145, 144, 143, 142, 141, 140, 139, 138, 137, 136, 135, 134, 133, 132, 131, 130), (108, 107, 139, 140), (122, 121, 153, 154), (109, 108, 140, 141), (123, 122, 154, 155), (110, 109, 141, 142), (96, 97, 129, 128), (124, 123, 155, 156), (111, 110, 142, 143), (98, 96, 128, 130), (125, 124, 156, 157), (112, 111, 143, 144), (99, 98, 130, 131), (126, 125, 157, 158), (113, 112, 144, 145), (100, 99, 131, 132), (127, 126, 158, 159), (114, 113, 145, 146), (101, 100, 132, 133), (97, 127, 159, 129), (115, 114, 146, 147), (102, 101, 133, 134), (116, 115, 147, 148), (103, 102, 134, 135), (117, 116, 148, 149), (104, 103, 135, 136), (118, 117, 149, 150), (105, 104, 136, 137), (119, 118, 150, 151), (106, 105, 137, 138), (120, 119, 151, 152), (107, 106, 138, 139)])
me_cylinder.use_remesh_preserve_volume = False
me_cylinder.use_remesh_preserve_attributes = False
me_cylinder.use_mirror_vertex_groups = False
me_cylinder.update()

# ---- objects
ob_cube_016 = bpy.data.objects.new('Cube.016', me_cube_017)
ob_hemi = bpy.data.objects.new('Hemi', light_hemi)
ob_cube_015 = bpy.data.objects.new('Cube.015', me_cube_016)
ob_cube_014 = bpy.data.objects.new('Cube.014', me_cube_015)
ob_cube_013 = bpy.data.objects.new('Cube.013', me_cube_014)
ob_cube_012 = bpy.data.objects.new('Cube.012', me_cube_013)
ob_cube_011 = bpy.data.objects.new('Cube.011', me_cube_012)
ob_cube_010 = bpy.data.objects.new('Cube.010', me_cube_011)
ob_sun = bpy.data.objects.new('Sun', light_sun)
ob_cube_009 = bpy.data.objects.new('Cube.009', me_cube_009)
ob_cube_008 = bpy.data.objects.new('Cube.008', me_cube_008)
ob_cube_007 = bpy.data.objects.new('Cube.007', me_cube_007)
ob_cube_006 = bpy.data.objects.new('Cube.006', me_cube_006)
ob_cube_005 = bpy.data.objects.new('Cube.005', me_cube_005)
ob_cube_004 = bpy.data.objects.new('Cube.004', me_cube_004)
ob_cube_003 = bpy.data.objects.new('Cube.003', me_cube_003)
ob_cube_002 = bpy.data.objects.new('Cube.002', me_cube_002)
ob_cube_001 = bpy.data.objects.new('Cube.001', me_cube)
ob_cube = bpy.data.objects.new('Cube', me_cube_001)
ob_baa = bpy.data.objects.new('baa', me_cylinder)

# ---- transforms, parenting, visibility, modifiers, constraints
ob_cube_016.location = (0.02758, 0.9834, -0.995)
ob_cube_016.rotation_euler = (-5.116e-08, -3.142, 2.196)
ob_cube_016.scale = (0.5308, 0.1451, 0.0266)
ob_cube_016.lineart.crease_threshold = 0.0
_m = ob_cube_016.modifiers.new('Bevel', 'BEVEL')
_m.limit_method = 'NONE'
_m.spread = 0.0
ob_hemi.location = (-0.2071, 0.2106, -0.1325)
ob_hemi.lineart.crease_threshold = 0.0
ob_cube_015.location = (-0.8468, -0.7619, -0.995)
ob_cube_015.rotation_euler = (-5.116e-08, -3.142, 2.196)
ob_cube_015.scale = (0.5308, 0.1451, 0.0266)
ob_cube_015.lineart.crease_threshold = 0.0
_m = ob_cube_015.modifiers.new('Bevel', 'BEVEL')
_m.limit_method = 'NONE'
_m.spread = 0.0
ob_cube_014.location = (-1.116, 0.1102, -0.995)
ob_cube_014.rotation_euler = (-5.116e-08, -3.142, 2.196)
ob_cube_014.scale = (0.5308, 0.1451, 0.0266)
ob_cube_014.lineart.crease_threshold = 0.0
_m = ob_cube_014.modifiers.new('Bevel', 'BEVEL')
_m.limit_method = 'NONE'
_m.spread = 0.0
ob_cube_013.location = (-1.046, 0.9834, -0.995)
ob_cube_013.rotation_euler = (-5.116e-08, -3.142, 2.196)
ob_cube_013.scale = (0.5308, 0.1451, 0.0266)
ob_cube_013.lineart.crease_threshold = 0.0
_m = ob_cube_013.modifiers.new('Bevel', 'BEVEL')
_m.limit_method = 'NONE'
_m.spread = 0.0
ob_cube_012.location = (-0.6916, 0.9834, -0.995)
ob_cube_012.rotation_euler = (-5.116e-08, -3.142, 2.196)
ob_cube_012.scale = (0.5308, 0.1451, 0.0266)
ob_cube_012.lineart.crease_threshold = 0.0
_m = ob_cube_012.modifiers.new('Bevel', 'BEVEL')
_m.limit_method = 'NONE'
_m.spread = 0.0
ob_cube_011.location = (-0.3289, 0.9834, -0.995)
ob_cube_011.rotation_euler = (-5.116e-08, -3.142, 2.196)
ob_cube_011.scale = (0.5308, 0.1451, 0.0266)
ob_cube_011.lineart.crease_threshold = 0.0
_m = ob_cube_011.modifiers.new('Bevel', 'BEVEL')
_m.limit_method = 'NONE'
_m.spread = 0.0
ob_cube_010.location = (0.2981, 0.1102, -0.995)
ob_cube_010.rotation_euler = (-5.116e-08, -3.142, 2.196)
ob_cube_010.scale = (0.5308, 0.1451, 0.0266)
ob_cube_010.lineart.crease_threshold = 0.0
_m = ob_cube_010.modifiers.new('Bevel', 'BEVEL')
_m.limit_method = 'NONE'
_m.spread = 0.0
ob_sun.location = (-0.8094, 0.06514, 0.4488)
ob_sun.lineart.crease_threshold = 0.0
ob_cube_009.location = (-0.3206, 1.053, 1.035)
ob_cube_009.rotation_euler = (0.6525, -0.0, 0.0)
ob_cube_009.scale = (0.7659, 0.1379, 0.1379)
ob_cube_009.lineart.crease_threshold = 0.0
ob_cube_008.location = (-0.3206, -1.0, 1.035)
ob_cube_008.rotation_euler = (0.6525, -0.0, 0.0)
ob_cube_008.scale = (0.7659, 0.1379, 0.1379)
ob_cube_008.lineart.crease_threshold = 0.0
ob_cube_007.location = (-0.491, -0.7619, -0.995)
ob_cube_007.rotation_euler = (-5.116e-08, -3.142, 2.196)
ob_cube_007.scale = (0.5308, 0.1451, 0.0266)
ob_cube_007.lineart.crease_threshold = 0.0
_m = ob_cube_007.modifiers.new('Bevel', 'BEVEL')
_m.limit_method = 'NONE'
_m.spread = 0.0
ob_cube_006.location = (-0.7614, 0.1102, -0.995)
ob_cube_006.rotation_euler = (-5.116e-08, -3.142, 2.196)
ob_cube_006.scale = (0.5308, 0.1451, 0.0266)
ob_cube_006.lineart.crease_threshold = 0.0
_m = ob_cube_006.modifiers.new('Bevel', 'BEVEL')
_m.limit_method = 'NONE'
_m.spread = 0.0
ob_cube_005.location = (-0.406, 0.1102, -0.995)
ob_cube_005.rotation_euler = (-5.116e-08, -3.142, 2.196)
ob_cube_005.scale = (0.5308, 0.1451, 0.0266)
ob_cube_005.lineart.crease_threshold = 0.0
_m = ob_cube_005.modifiers.new('Bevel', 'BEVEL')
_m.limit_method = 'NONE'
_m.spread = 0.0
ob_cube_004.location = (-0.0563, 0.1102, -0.995)
ob_cube_004.rotation_euler = (-5.116e-08, -3.142, 2.196)
ob_cube_004.scale = (0.5308, 0.1451, 0.0266)
ob_cube_004.lineart.crease_threshold = 0.0
_m = ob_cube_004.modifiers.new('Bevel', 'BEVEL')
_m.limit_method = 'NONE'
_m.spread = 0.0
ob_cube_003.location = (0.5645, -0.7619, -0.995)
ob_cube_003.rotation_euler = (-5.116e-08, -3.142, 2.196)
ob_cube_003.scale = (0.5308, 0.1451, 0.0266)
ob_cube_003.lineart.crease_threshold = 0.0
_m = ob_cube_003.modifiers.new('Bevel', 'BEVEL')
_m.limit_method = 'NONE'
_m.spread = 0.0
ob_cube_002.location = (0.2159, -0.7619, -0.995)
ob_cube_002.rotation_euler = (-5.116e-08, -3.142, 2.196)
ob_cube_002.scale = (0.5308, 0.1451, 0.0266)
ob_cube_002.lineart.crease_threshold = 0.0
_m = ob_cube_002.modifiers.new('Bevel', 'BEVEL')
_m.limit_method = 'NONE'
_m.spread = 0.0
ob_cube_001.location = (-0.1372, -0.7619, -0.995)
ob_cube_001.rotation_euler = (-5.116e-08, -3.142, 2.196)
ob_cube_001.scale = (0.5308, 0.1451, 0.0266)
ob_cube_001.lineart.crease_threshold = 0.0
_m = ob_cube_001.modifiers.new('Bevel', 'BEVEL')
_m.limit_method = 'NONE'
_m.spread = 0.0
ob_cube.location = (0.0, 0.0, 0.0)
ob_cube.lineart.crease_threshold = 0.0
ob_baa.location = (-1.0, -0.593, 0.169)
ob_baa.scale = (0.131, 0.131, 0.131)
ob_baa.lineart.crease_threshold = 0.0

# ---- collection membership
col_collection_1.objects.link(ob_cube_016)
col_collection_1.objects.link(ob_hemi)
col_collection_1.objects.link(ob_cube_015)
col_collection_1.objects.link(ob_cube_014)
col_collection_1.objects.link(ob_cube_013)
col_collection_1.objects.link(ob_cube_012)
col_collection_1.objects.link(ob_cube_011)
col_collection_1.objects.link(ob_cube_010)
col_collection_1.objects.link(ob_sun)
col_collection_1.objects.link(ob_cube_009)
col_collection_1.objects.link(ob_cube_008)
col_collection_1.objects.link(ob_cube_007)
col_collection_1.objects.link(ob_cube_006)
col_collection_1.objects.link(ob_cube_005)
col_collection_1.objects.link(ob_cube_004)
col_collection_1.objects.link(ob_cube_003)
col_collection_1.objects.link(ob_cube_002)
col_collection_1.objects.link(ob_cube_001)
col_collection_1.objects.link(ob_cube)
col_collection_2.objects.link(ob_baa)

# ---- scene / render settings (as saved in the file)
scene.frame_start = 1; scene.frame_end = 250; scene.frame_set(1)
scene.render.engine = 'CYCLES'
scene.render.resolution_percentage = 50
scene.render.dither_intensity = 0.0
scene.cycles.use_denoising = False
scene.cycles.samples = 128
scene.cycles.sampling_pattern = 'TABULATED_SOBOL'
scene.cycles.use_adaptive_sampling = False
scene.cycles.use_light_tree = False
scene.cycles.blur_glossy = 0.0
scene.cycles.sample_clamp_indirect = 0.0
scene.view_settings.view_transform = 'Standard'
bpy.context.view_layer.update()

# ---- added for rendering (the .blend has no active camera): camera
cam_auto = bpy.data.cameras.new('AutoCamera')
cam_auto.lens = 50.0
cam_auto.sensor_width = 36.0
cam_auto.clip_end = 1000.0
ob_auto_camera = bpy.data.objects.new('AutoCamera', cam_auto)
scene.collection.objects.link(ob_auto_camera)
ob_auto_camera.location = (10.3871, -10.0791, 8.47303)
ob_auto_camera.rotation_euler = (1.09748, -7.21219e-08, 0.694738)
scene.camera = ob_auto_camera
bpy.context.view_layer.update()
